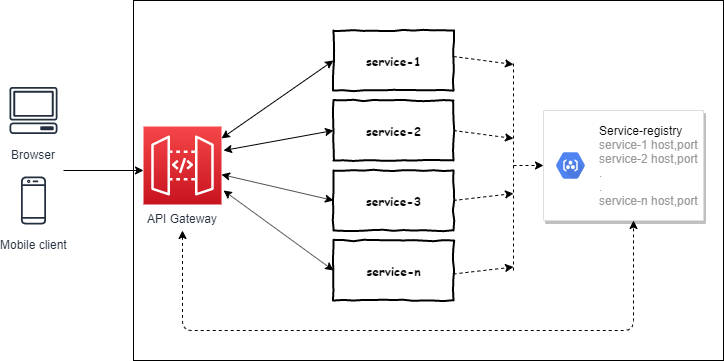

The diagram above was exported from draw.io. Its source (the exported page's mxGraphModel, read from the mxfile embedded in the PNG):
<mxGraphModel dx="854" dy="1631" grid="1" gridSize="10" guides="1" tooltips="1" connect="1" arrows="1" fold="1" page="1" pageScale="1" pageWidth="827" pageHeight="1169" math="0" shadow="0">
  <root>
    <mxCell id="0" />
    <mxCell id="1" parent="0" />
    <mxCell id="AtoqBTw52w0MP22DVmqj-1" value="Browser" style="outlineConnect=0;fontColor=#232F3E;gradientColor=none;strokeColor=#232F3E;fillColor=#ffffff;dashed=0;verticalLabelPosition=bottom;verticalAlign=top;align=center;html=1;fontSize=12;fontStyle=0;aspect=fixed;shape=mxgraph.aws4.resourceIcon;resIcon=mxgraph.aws4.client;" vertex="1" parent="1">
      <mxGeometry x="90" y="-370" width="60" height="60" as="geometry" />
    </mxCell>
    <mxCell id="AtoqBTw52w0MP22DVmqj-2" value="Mobile client" style="outlineConnect=0;fontColor=#232F3E;gradientColor=none;strokeColor=#232F3E;fillColor=#ffffff;dashed=0;verticalLabelPosition=bottom;verticalAlign=top;align=center;html=1;fontSize=12;fontStyle=0;aspect=fixed;shape=mxgraph.aws4.resourceIcon;resIcon=mxgraph.aws4.mobile_client;" vertex="1" parent="1">
      <mxGeometry x="90" y="-280" width="60" height="60" as="geometry" />
    </mxCell>
    <mxCell id="AtoqBTw52w0MP22DVmqj-3" value="" style="rounded=0;whiteSpace=wrap;html=1;" vertex="1" parent="1">
      <mxGeometry x="220" y="-450" width="590" height="360" as="geometry" />
    </mxCell>
    <mxCell id="AtoqBTw52w0MP22DVmqj-4" value="service-1" style="html=1;whiteSpace=wrap;comic=1;strokeWidth=2;fontFamily=Comic Sans MS;fontStyle=1;" vertex="1" parent="1">
      <mxGeometry x="420" y="-420" width="120" height="60" as="geometry" />
    </mxCell>
    <mxCell id="AtoqBTw52w0MP22DVmqj-7" value="service-2" style="html=1;whiteSpace=wrap;comic=1;strokeWidth=2;fontFamily=Comic Sans MS;fontStyle=1;" vertex="1" parent="1">
      <mxGeometry x="420" y="-350" width="120" height="60" as="geometry" />
    </mxCell>
    <mxCell id="AtoqBTw52w0MP22DVmqj-8" value="service-3" style="html=1;whiteSpace=wrap;comic=1;strokeWidth=2;fontFamily=Comic Sans MS;fontStyle=1;" vertex="1" parent="1">
      <mxGeometry x="420" y="-280" width="120" height="60" as="geometry" />
    </mxCell>
    <mxCell id="AtoqBTw52w0MP22DVmqj-9" value="service-n" style="html=1;whiteSpace=wrap;comic=1;strokeWidth=2;fontFamily=Comic Sans MS;fontStyle=1;" vertex="1" parent="1">
      <mxGeometry x="420" y="-210" width="120" height="60" as="geometry" />
    </mxCell>
    <mxCell id="AtoqBTw52w0MP22DVmqj-10" value="" style="strokeColor=#dddddd;shadow=1;strokeWidth=1;rounded=1;absoluteArcSize=1;arcSize=2;" vertex="1" parent="1">
      <mxGeometry x="630" y="-340" width="160" height="110" as="geometry" />
    </mxCell>
    <mxCell id="AtoqBTw52w0MP22DVmqj-11" value="&lt;font color=&quot;#000000&quot;&gt;Service-registry&lt;/font&gt;&lt;br&gt;service-1 host,port&lt;br&gt;service-2 host,port&lt;br&gt;.&lt;br&gt;.&lt;br&gt;service-n host,port" style="dashed=0;connectable=0;html=1;fillColor=#5184F3;strokeColor=none;shape=mxgraph.gcp2.hexIcon;prIcon=container_registry;part=1;labelPosition=right;verticalLabelPosition=middle;align=left;verticalAlign=middle;spacingLeft=5;fontColor=#999999;fontSize=12;" vertex="1" parent="AtoqBTw52w0MP22DVmqj-10">
      <mxGeometry y="0.5" width="44" height="39" relative="1" as="geometry">
        <mxPoint x="5" y="-19.5" as="offset" />
      </mxGeometry>
    </mxCell>
    <mxCell id="AtoqBTw52w0MP22DVmqj-12" value="API Gateway" style="outlineConnect=0;fontColor=#232F3E;gradientColor=#F54749;gradientDirection=north;fillColor=#C7131F;strokeColor=#ffffff;dashed=0;verticalLabelPosition=bottom;verticalAlign=top;align=center;html=1;fontSize=12;fontStyle=0;aspect=fixed;shape=mxgraph.aws4.resourceIcon;resIcon=mxgraph.aws4.api_gateway;" vertex="1" parent="1">
      <mxGeometry x="230" y="-324" width="78" height="78" as="geometry" />
    </mxCell>
    <mxCell id="AtoqBTw52w0MP22DVmqj-13" value="" style="endArrow=classic;html=1;entryX=0;entryY=0.564;entryDx=0;entryDy=0;entryPerimeter=0;" edge="1" parent="1" target="AtoqBTw52w0MP22DVmqj-12">
      <mxGeometry width="50" height="50" relative="1" as="geometry">
        <mxPoint x="150" y="-280" as="sourcePoint" />
        <mxPoint x="200" y="-300" as="targetPoint" />
      </mxGeometry>
    </mxCell>
    <mxCell id="AtoqBTw52w0MP22DVmqj-15" value="" style="endArrow=classic;startArrow=classic;html=1;entryX=0;entryY=0.5;entryDx=0;entryDy=0;" edge="1" parent="1" source="AtoqBTw52w0MP22DVmqj-12" target="AtoqBTw52w0MP22DVmqj-4">
      <mxGeometry width="50" height="50" relative="1" as="geometry">
        <mxPoint x="310" y="-300" as="sourcePoint" />
        <mxPoint x="360" y="-350" as="targetPoint" />
      </mxGeometry>
    </mxCell>
    <mxCell id="AtoqBTw52w0MP22DVmqj-16" value="" style="endArrow=classic;startArrow=classic;html=1;entryX=0;entryY=0.5;entryDx=0;entryDy=0;" edge="1" parent="1" target="AtoqBTw52w0MP22DVmqj-7">
      <mxGeometry width="50" height="50" relative="1" as="geometry">
        <mxPoint x="310" y="-300" as="sourcePoint" />
        <mxPoint x="430" y="-380" as="targetPoint" />
      </mxGeometry>
    </mxCell>
    <mxCell id="AtoqBTw52w0MP22DVmqj-17" value="" style="endArrow=classic;startArrow=classic;html=1;entryX=0;entryY=0.5;entryDx=0;entryDy=0;" edge="1" parent="1" source="AtoqBTw52w0MP22DVmqj-12" target="AtoqBTw52w0MP22DVmqj-8">
      <mxGeometry width="50" height="50" relative="1" as="geometry">
        <mxPoint x="328" y="-292.1192052980132" as="sourcePoint" />
        <mxPoint x="430" y="-310" as="targetPoint" />
      </mxGeometry>
    </mxCell>
    <mxCell id="AtoqBTw52w0MP22DVmqj-18" value="" style="endArrow=classic;startArrow=classic;html=1;entryX=0;entryY=0.5;entryDx=0;entryDy=0;" edge="1" parent="1" target="AtoqBTw52w0MP22DVmqj-9">
      <mxGeometry width="50" height="50" relative="1" as="geometry">
        <mxPoint x="310" y="-260" as="sourcePoint" />
        <mxPoint x="430" y="-240" as="targetPoint" />
      </mxGeometry>
    </mxCell>
    <mxCell id="AtoqBTw52w0MP22DVmqj-19" value="" style="edgeStyle=elbowEdgeStyle;elbow=vertical;endArrow=classic;html=1;dashed=1;endFill=1;startArrow=classic;startFill=1;" edge="1" parent="1">
      <mxGeometry width="50" height="50" relative="1" as="geometry">
        <mxPoint x="269" y="-220" as="sourcePoint" />
        <mxPoint x="720" y="-230" as="targetPoint" />
        <Array as="points">
          <mxPoint x="490" y="-120" />
        </Array>
      </mxGeometry>
    </mxCell>
    <mxCell id="AtoqBTw52w0MP22DVmqj-23" value="" style="endArrow=classic;html=1;dashed=1;exitX=1;exitY=0.5;exitDx=0;exitDy=0;" edge="1" parent="1" source="AtoqBTw52w0MP22DVmqj-7">
      <mxGeometry width="50" height="50" relative="1" as="geometry">
        <mxPoint x="540" y="-290" as="sourcePoint" />
        <mxPoint x="600" y="-312" as="targetPoint" />
      </mxGeometry>
    </mxCell>
    <mxCell id="AtoqBTw52w0MP22DVmqj-24" value="" style="endArrow=classic;html=1;dashed=1;exitX=1;exitY=0.5;exitDx=0;exitDy=0;" edge="1" parent="1" source="AtoqBTw52w0MP22DVmqj-8">
      <mxGeometry width="50" height="50" relative="1" as="geometry">
        <mxPoint x="550" y="-310" as="sourcePoint" />
        <mxPoint x="600" y="-257" as="targetPoint" />
      </mxGeometry>
    </mxCell>
    <mxCell id="AtoqBTw52w0MP22DVmqj-25" value="" style="endArrow=none;html=1;dashed=1;" edge="1" parent="1">
      <mxGeometry width="50" height="50" relative="1" as="geometry">
        <mxPoint x="600" y="-180" as="sourcePoint" />
        <mxPoint x="600" y="-390" as="targetPoint" />
      </mxGeometry>
    </mxCell>
    <mxCell id="AtoqBTw52w0MP22DVmqj-26" value="" style="endArrow=classic;html=1;dashed=1;exitX=1;exitY=0.5;exitDx=0;exitDy=0;" edge="1" parent="1">
      <mxGeometry width="50" height="50" relative="1" as="geometry">
        <mxPoint x="540" y="-176.5" as="sourcePoint" />
        <mxPoint x="600" y="-183.5" as="targetPoint" />
      </mxGeometry>
    </mxCell>
    <mxCell id="AtoqBTw52w0MP22DVmqj-27" value="" style="endArrow=classic;html=1;dashed=1;exitX=1;exitY=0.5;exitDx=0;exitDy=0;" edge="1" parent="1">
      <mxGeometry width="50" height="50" relative="1" as="geometry">
        <mxPoint x="540" y="-394" as="sourcePoint" />
        <mxPoint x="600" y="-386" as="targetPoint" />
      </mxGeometry>
    </mxCell>
    <mxCell id="AtoqBTw52w0MP22DVmqj-28" value="" style="endArrow=classic;html=1;dashed=1;entryX=0;entryY=0.5;entryDx=0;entryDy=0;" edge="1" parent="1" target="AtoqBTw52w0MP22DVmqj-10">
      <mxGeometry width="50" height="50" relative="1" as="geometry">
        <mxPoint x="600" y="-285" as="sourcePoint" />
        <mxPoint x="650" y="-330" as="targetPoint" />
      </mxGeometry>
    </mxCell>
  </root>
</mxGraphModel>